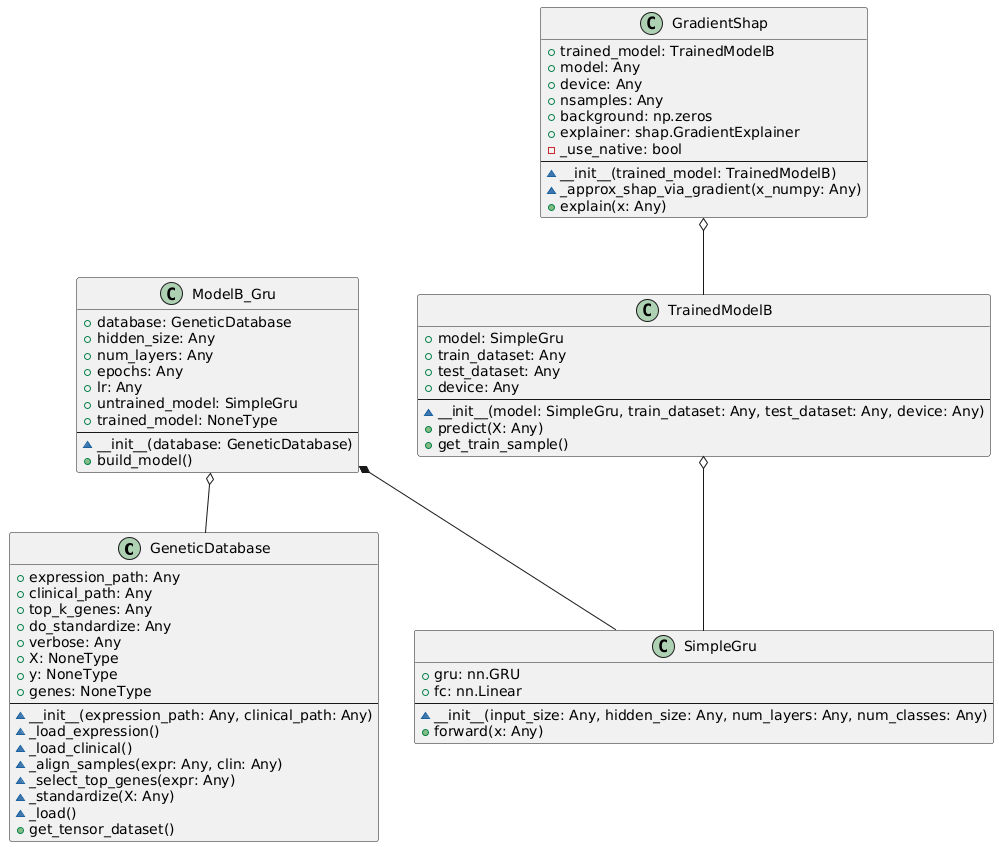

The diagram above was rendered by PlantUML. Its source (embedded in the PNG):
@startuml

class "GeneticDatabase" {
  + expression_path: Any
  + clinical_path: Any
  + top_k_genes: Any
  + do_standardize: Any
  + verbose: Any
  + X: NoneType
  + y: NoneType
  + genes: NoneType
  --
  ~ __init__(expression_path: Any, clinical_path: Any)
  ~ _load_expression()
  ~ _load_clinical()
  ~ _align_samples(expr: Any, clin: Any)
  ~ _select_top_genes(expr: Any)
  ~ _standardize(X: Any)
  ~ _load()
  + get_tensor_dataset()
}

class "ModelB_Gru" {
  + database: GeneticDatabase
  + hidden_size: Any
  + num_layers: Any
  + epochs: Any
  + lr: Any
  + untrained_model: SimpleGru
  + trained_model: NoneType
  --
  ~ __init__(database: GeneticDatabase)
  + build_model()
}

class "SimpleGru" {
  + gru: nn.GRU
  + fc: nn.Linear
  --
  ~ __init__(input_size: Any, hidden_size: Any, num_layers: Any, num_classes: Any)
  + forward(x: Any)
}

class "TrainedModelB" {
  + model: SimpleGru
  + train_dataset: Any
  + test_dataset: Any
  + device: Any
  --
  ~ __init__(model: SimpleGru, train_dataset: Any, test_dataset: Any, device: Any)
  + predict(X: Any)
  + get_train_sample()
}

class "GradientShap" {
  + trained_model: TrainedModelB
  + model: Any
  + device: Any
  + nsamples: Any
  + background: np.zeros
  + explainer: shap.GradientExplainer
  - _use_native: bool
  --
  ~ __init__(trained_model: TrainedModelB)
  ~ _approx_shap_via_gradient(x_numpy: Any)
  + explain(x: Any)
}

ModelB_Gru *-- SimpleGru
ModelB_Gru o-- GeneticDatabase
TrainedModelB o-- SimpleGru
GradientShap o-- TrainedModelB
@enduml